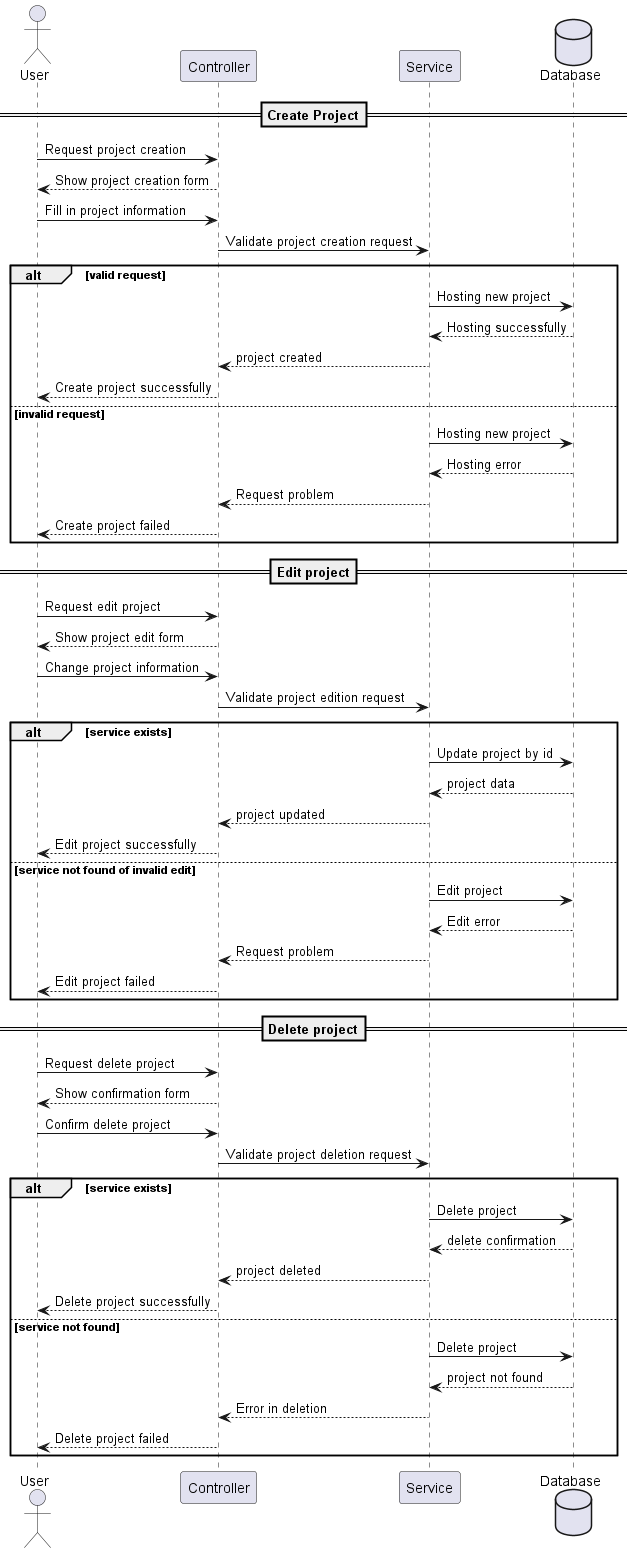

The diagram above was rendered by PlantUML. Its source (embedded in the PNG):
@startuml
actor User as User
participant Controller
participant Service 
database Database 

==Create Project==
User->Controller: Request project creation
Controller-->User: Show project creation form
User->Controller: Fill in project information
Controller->Service: Validate project creation request
alt valid request
    Service->Database: Hosting new project
    Database-->Service: Hosting successfully
    Service-->Controller: project created
    Controller-->User: Create project successfully
else invalid request
    Service->Database: Hosting new project
    Database-->Service: Hosting error
    Service-->Controller: Request problem
    Controller-->User: Create project failed
end
==Edit project==
User->Controller: Request edit project
Controller-->User: Show project edit form
User->Controller: Change project information
Controller->Service: Validate project edition request
alt service exists
    Service->Database: Update project by id
    Database-->Service: project data
    Service-->Controller: project updated
    Controller-->User: Edit project successfully
else service not found of invalid edit 
    Service->Database: Edit project
    Database-->Service: Edit error
    Service-->Controller: Request problem
    Controller-->User: Edit project failed
end
==Delete project==
User->Controller: Request delete project
Controller-->User: Show confirmation form
User->Controller: Confirm delete project
Controller->Service: Validate project deletion request
alt service exists
    Service->Database: Delete project
    Database-->Service: delete confirmation
    Service-->Controller: project deleted
    Controller-->User: Delete project successfully
else service not found
    Service->Database: Delete project
    Database-->Service: project not found
    Service-->Controller: Error in deletion
    Controller-->User: Delete project failed
end
@enduml